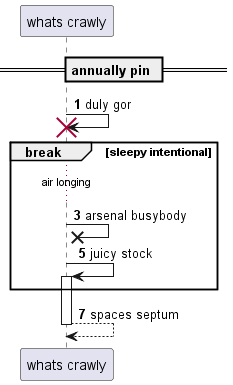

The diagram above was rendered by PlantUML. Its source (embedded in the PNG):
@startuml
participant "whats crawly" as 0
== annually pin ==
autonumber 1 2
0 -> 0!! : duly gor
break sleepy intentional
...air longing...
0 ->x 0: arsenal busybody
0 -> 0++ : juicy stock
end
return spaces septum
@enduml